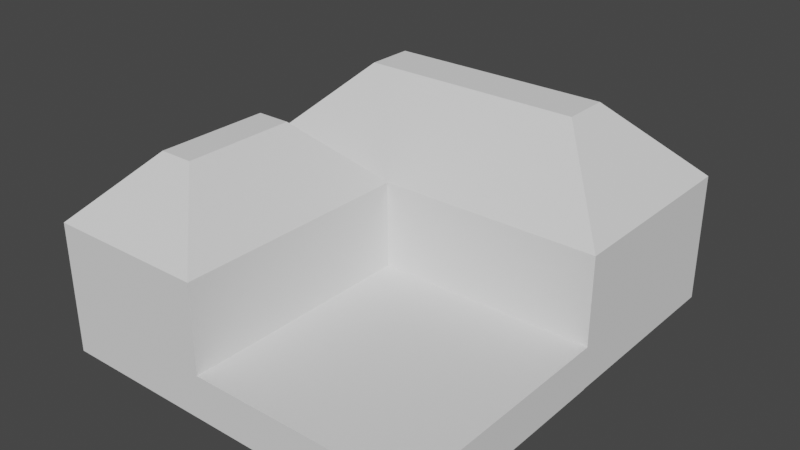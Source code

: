# Source: Building.blend  (saved by Blender 3.5.10; exported with 4.5.12 LTS)
import bpy
from mathutils import Matrix  # noqa: F401  (used for matrix-valued properties, if any)

bpy.ops.wm.read_factory_settings(use_empty=True)
scene = bpy.context.scene
scene.name = 'Scene'

# ---- world
world_world = bpy.data.worlds.new('World'); scene.world = world_world
world_world.use_nodes = True; world_world.node_tree.nodes.clear()
_N = world_world.node_tree.nodes; _L = world_world.node_tree.links
n0 = _N.new('ShaderNodeOutputWorld'); n0.name = 'World Output'; n0.location = (300, 300)
n1 = _N.new('ShaderNodeBackground'); n1.name = 'Background'; n1.location = (10, 300)
n1.inputs[0].default_value = (0.05088, 0.05088, 0.05088, 1.0)
_L.new(n1.outputs[0], n0.inputs[0])
n0.is_active_output = True
world_world.color = (0.05088, 0.05088, 0.05088)
world_world.use_sun_shadow = False
world_world.sun_shadow_jitter_overblur = 0.0

# ---- meshes
me_structure = bpy.data.meshes.new('Structure')
me_structure.from_pydata([(0.0, 0.0, 0.0), (0.0, 0.0, 0.0), (0.0, 0.0, 0.0), (0.0, 0.0, 0.0), (0.0, 0.0, 0.0), (0.0, 0.0, 0.0), (0.0, 0.0, 0.0), (0.0, 0.0, 0.0), (-1.0, -13.01, 1.0), (-1.0, -13.01, 5.977), (-1.0, 0.9995, 1.0), (-1.0, 0.9995, 5.977), (8.394, -13.01, 1.0), (8.394, -13.01, 5.977), (8.394, 0.9995, 1.0), (8.394, 0.9995, 5.977), (-0.966, 1.0, 1.0), (-0.966, 1.0, 5.976), (-0.966, 12.83, 1.0), (-0.966, 12.83, 5.976), (21.31, 1.0, 1.0), (21.31, 1.0, 5.976), (21.31, 12.83, 1.0), (21.31, 12.83, 5.976), (-0.966, 1.0, 6.111), (-0.966, 12.83, 6.111), (21.31, 1.0, 6.111), (21.31, 12.83, 6.111), (-1.0, -13.01, 6.107), (-1.0, 0.9995, 6.107), (8.394, -13.01, 6.107), (8.394, 0.9995, 6.107)], [], [(0, 1, 3, 2), (2, 3, 7, 6), (6, 7, 5, 4), (4, 5, 1, 0), (2, 6, 4, 0), (7, 3, 1, 5), (8, 9, 11, 10), (10, 11, 15, 14), (14, 15, 13, 12), (12, 13, 9, 8), (15, 11, 29, 31), (16, 17, 19, 18), (18, 19, 23, 22), (22, 23, 21, 20), (20, 21, 17, 16), (21, 23, 27, 26), (17, 21, 26, 24), (23, 19, 25, 27), (19, 17, 24, 25), (9, 13, 30, 28), (11, 9, 28, 29), (13, 15, 31, 30)])
_uv = me_structure.uv_layers.new(name='UVMap')
_uv.uv.foreach_set('vector', [0.375, 0.0, 0.625, 0.0, 0.625, 0.25, 0.375, 0.25, 0.375, 0.25, 0.625, 0.25, 0.625, 0.5, 0.375, 0.5, 0.375, 0.5, 0.625, 0.5, 0.625, 0.75, 0.375, 0.75, 0.375, 0.75, 0.625, 0.75, 0.625, 1.0, 0.375, 1.0, 0.125, 0.5, 0.375, 0.5, 0.375, 0.75, 0.125, 0.75, 0.625, 0.5, 0.875, 0.5, 0.875, 0.75, 0.625, 0.75, 0.375, 0.0, 0.625, 0.0, 0.625, 0.25, 0.375, 0.25, 0.375, 0.25, 0.625, 0.25, 0.625, 0.5, 0.375, 0.5, 0.375, 0.5, 0.625, 0.5, 0.625, 0.75, 0.375, 0.75, 0.375, 0.75, 0.625, 0.75, 0.625, 1.0, 0.375, 1.0, 0.625, 0.5, 0.625, 0.25, 0.625, 0.25, 0.625, 0.5, 0.375, 0.0, 0.625, 0.0, 0.625, 0.25, 0.375, 0.25, 0.375, 0.25, 0.625, 0.25, 0.625, 0.5, 0.375, 0.5, 0.375, 0.5, 0.625, 0.5, 0.625, 0.75, 0.375, 0.75, 0.375, 0.75, 0.625, 0.75, 0.625, 1.0, 0.375, 1.0, 0.625, 0.75, 0.625, 0.5, 0.625, 0.5, 0.625, 0.75, 0.625, 1.0, 0.625, 0.75, 0.625, 0.75, 0.625, 1.0, 0.625, 0.5, 0.625, 0.25, 0.625, 0.25, 0.625, 0.5, 0.625, 0.25, 0.625, 0.0, 0.625, 0.0, 0.625, 0.25, 0.625, 1.0, 0.625, 0.75, 0.625, 0.75, 0.625, 1.0, 0.625, 0.25, 0.625, 0.0, 0.625, 0.0, 0.625, 0.25, 0.625, 0.75, 0.625, 0.5, 0.625, 0.5, 0.625, 0.75])
me_structure.materials.append(None)
me_structure.update()
me_roof2 = bpy.data.meshes.new('Roof2')
me_roof2.from_pydata([(-1.0, -13.01, 6.107), (2.707, -9.303, 9.814), (2.707, -2.707, 9.814), (-1.0, 0.9995, 6.107), (4.688, -9.303, 9.814), (8.394, -13.01, 6.107), (4.688, -2.707, 9.814), (8.394, 0.9995, 6.107)], [], [(1, 2, 3, 0), (2, 6, 7, 3), (6, 4, 5, 7), (4, 1, 0, 5), (6, 2, 1, 4)])
_uv = me_roof2.uv_layers.new(name='UVMap')
_uv.uv.foreach_set('vector', [0.7764, 0.6839, 0.7764, 0.5661, 0.875, 0.5, 0.875, 0.75, 0.7764, 0.5661, 0.7236, 0.5661, 0.625, 0.5, 0.875, 0.5, 0.7236, 0.5661, 0.7236, 0.6839, 0.625, 0.75, 0.625, 0.5, 0.7236, 0.6839, 0.7764, 0.6839, 0.875, 0.75, 0.625, 0.75, 0.7236, 0.5661, 0.7764, 0.5661, 0.7764, 0.6839, 0.7236, 0.6839])
me_roof2.materials.append(None)
me_roof2.update()
me_roof1 = bpy.data.meshes.new('Roof1')
me_roof1.from_pydata([(-0.966, 1.0, 6.111), (3.566, 5.532, 10.64), (3.566, 8.301, 10.64), (-0.966, 12.83, 6.111), (16.78, 5.532, 10.64), (21.31, 1.0, 6.111), (16.78, 8.301, 10.64), (21.31, 12.83, 6.111)], [], [(6, 2, 1, 4), (1, 2, 3, 0), (2, 6, 7, 3), (6, 4, 5, 7), (4, 1, 0, 5)])
_uv = me_roof1.uv_layers.new(name='UVMap')
_uv.uv.foreach_set('vector', [0.6759, 0.5957, 0.8241, 0.5957, 0.8241, 0.6543, 0.6759, 0.6543, 0.8241, 0.6543, 0.8241, 0.5957, 0.875, 0.5, 0.875, 0.75, 0.8241, 0.5957, 0.6759, 0.5957, 0.625, 0.5, 0.875, 0.5, 0.6759, 0.5957, 0.6759, 0.6543, 0.625, 0.75, 0.625, 0.5, 0.6759, 0.6543, 0.8241, 0.6543, 0.875, 0.75, 0.625, 0.75])
me_roof1.materials.append(None)
me_roof1.update()
me_floor = bpy.data.meshes.new('Floor')
me_floor.from_pydata([(-1.0, -13.01, 1.0), (-1.0, 0.9995, 1.0), (8.394, -13.01, 1.0), (8.394, 0.9995, 1.0), (-0.966, 1.0, 1.0), (-0.966, 12.83, 1.0), (21.31, 1.0, 1.0), (21.31, 12.83, 1.0), (-1.0, -13.01, -1.549), (-1.0, 0.9995, -1.549), (8.394, -13.01, -1.549), (8.394, 0.9995, -1.549), (-0.966, 1.0, -1.549), (-0.966, 12.83, -1.549), (21.31, 1.0, -1.549), (21.31, 12.83, -1.549), (21.33, -13.01, 1.0), (21.33, 0.9995, 1.0), (21.33, -13.01, -1.549), (21.33, 0.9995, -1.549)], [], [(7, 6, 14, 15), (2, 0, 8, 10), (9, 11, 10, 8), (13, 15, 14, 12), (1, 3, 11, 9), (6, 4, 12, 14), (0, 1, 9, 8), (3, 2, 16, 17), (5, 7, 15, 13), (4, 5, 13, 12), (17, 16, 18, 19), (2, 10, 18, 16), (11, 3, 17, 19), (10, 11, 19, 18)])
_uv = me_floor.uv_layers.new(name='UVMap')
_uv.uv.foreach_set('vector', [0.375, 0.5, 0.375, 0.75, 0.375, 0.75, 0.375, 0.5, 0.375, 0.75, 0.375, 1.0, 0.375, 1.0, 0.375, 0.75, 0.125, 0.5, 0.375, 0.5, 0.375, 0.75, 0.125, 0.75, 0.125, 0.5, 0.375, 0.5, 0.375, 0.75, 0.125, 0.75, 0.375, 0.25, 0.375, 0.5, 0.375, 0.5, 0.375, 0.25, 0.375, 0.75, 0.375, 1.0, 0.375, 1.0, 0.375, 0.75, 0.375, 0.0, 0.375, 0.25, 0.375, 0.25, 0.375, 0.0, 0.375, 0.5, 0.375, 0.75, 0.375, 0.75, 0.375, 0.5, 0.375, 0.25, 0.375, 0.5, 0.375, 0.5, 0.375, 0.25, 0.375, 0.0, 0.375, 0.25, 0.375, 0.25, 0.375, 0.0, 0.375, 0.5, 0.375, 0.75, 0.375, 0.75, 0.375, 0.5, 0.375, 0.75, 0.375, 0.75, 0.375, 0.75, 0.375, 0.75, 0.375, 0.5, 0.375, 0.5, 0.375, 0.5, 0.375, 0.5, 0.375, 0.75, 0.375, 0.5, 0.375, 0.5, 0.375, 0.75])
me_floor.materials.append(None)
me_floor.update()

# ---- objects
ob_building = bpy.data.objects.new('Building', me_structure)
ob_roof2 = bpy.data.objects.new('Roof2', me_roof2)
ob_roof1 = bpy.data.objects.new('Roof1', me_roof1)
ob_floor = bpy.data.objects.new('Floor', me_floor)

# ---- transforms, parenting, visibility, modifiers, constraints
ob_building.location = (0.0, 0.0, 0.0)
ob_roof2.location = (0.0, 0.0, 0.0)
ob_roof1.location = (0.0, 0.0, 0.0)
ob_floor.location = (0.0, 0.0, 0.0)

# ---- collection membership
scene.collection.objects.link(ob_building)
scene.collection.objects.link(ob_roof2)
scene.collection.objects.link(ob_roof1)
scene.collection.objects.link(ob_floor)

# ---- scene / render settings (as saved in the file)
scene.frame_start = 1; scene.frame_end = 250; scene.frame_set(1)
scene.render.engine = 'BLENDER_EEVEE_NEXT'
scene.cycles.sampling_pattern = 'TABULATED_SOBOL'
scene.view_settings.view_transform = 'Filmic'
bpy.context.view_layer.update()

# ---- added for rendering (the .blend has no active camera and no usable light): camera, sun
cam_auto = bpy.data.cameras.new('AutoCamera')
cam_auto.lens = 50.0
cam_auto.sensor_width = 36.0
cam_auto.clip_end = 1000.0
ob_auto_camera = bpy.data.objects.new('AutoCamera', cam_auto)
scene.collection.objects.link(ob_auto_camera)
ob_auto_camera.location = (43.7196, -40.3528, 31.3898)
ob_auto_camera.rotation_euler = (1.09748, -7.21219e-08, 0.694738)
scene.camera = ob_auto_camera
light_auto_sun = bpy.data.lights.new('AutoSun', 'SUN')
light_auto_sun.energy = 3.0
light_auto_sun.angle = 0.0523599
ob_auto_sun = bpy.data.objects.new('AutoSun', light_auto_sun)
scene.collection.objects.link(ob_auto_sun)
ob_auto_sun.rotation_euler = (0.872665, 0.174533, 0.523599)
bpy.context.view_layer.update()
